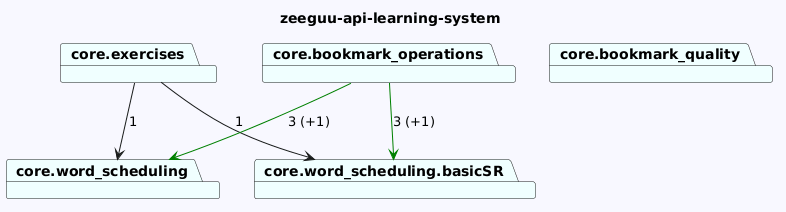

The diagram above was rendered by PlantUML. Its source (embedded in the PNG):
@startuml
skinparam backgroundColor GhostWhite
title zeeguu-api-learning-system
package "core.exercises" #Azure
package "core.word_scheduling" #Azure
package "core.word_scheduling.basicSR" #Azure
package "core.bookmark_quality" #Azure
package "core.bookmark_operations" #Azure
"core.exercises"-->"core.word_scheduling.basicSR"  : 1
"core.exercises"-->"core.word_scheduling"  : 1



"core.bookmark_operations"-->"core.word_scheduling.basicSR" #Green : 3 (+1)
"core.bookmark_operations"-->"core.word_scheduling" #Green : 3 (+1)
@enduml